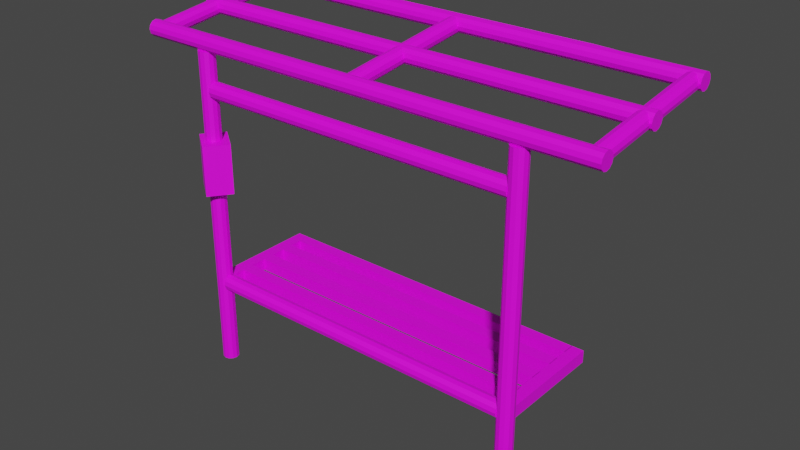 # Source: banco.blend  (saved by Blender 2.92.15; exported with 4.5.12 LTS)
import bpy
from mathutils import Matrix  # noqa: F401  (used for matrix-valued properties, if any)

bpy.ops.wm.read_factory_settings(use_empty=True)
scene = bpy.context.scene
scene.name = 'Scene'

# ---- collections
col_collection = bpy.data.collections.new('Collection'); scene.collection.children.link(col_collection)

# ---- images (referenced by path relative to the original .blend; pixels are not part of the script)
import os
ASSET_DIR = os.environ.get("B2B_ASSET_DIR", "")  # directory of the original .blend (textures are referenced by path, not embedded)
HERE = os.path.dirname(os.path.abspath(__file__))  # packed textures are extracted next to this script under _unpacked/

def load_image(name, relpath, width, height, colorspace="sRGB"):
    """Load a texture the original file referenced (path relative to the .blend, or extracted next to this script)."""
    p = next((c for c in (os.path.join(HERE, relpath), os.path.join(ASSET_DIR, relpath)) if relpath and os.path.exists(c)), "")
    if p:
        img = bpy.data.images.load(p, check_existing=True)
        img.name = name
    else:  # same state as the original file: an image datablock whose file is absent (Cycles renders it pink)
        img = bpy.data.images.new(name, width, height)
        img.source = "FILE"
        img.filepath = "//" + (relpath or name)
    img.colorspace_settings.name = colorspace
    return img
img_endesga_32_32x_png = load_image('endesga-32-32x.png', 'endesga-32-32x.png', 1024, 1024, 'sRGB')

# ---- materials (node trees are filled in below, after node groups)
mat_banco = bpy.data.materials.new('Banco')
mat_banco.use_transparent_shadow = False

# ---- material node trees
mat_banco.use_nodes = True; mat_banco.node_tree.nodes.clear()
_N = mat_banco.node_tree.nodes; _L = mat_banco.node_tree.links
n0 = _N.new('ShaderNodeBsdfPrincipled'); n0.name = 'Principled BSDF'; n0.location = (10, 300)
n0.distribution = 'GGX'
n0.subsurface_method = 'BURLEY'
n0.inputs[3].default_value = 1.45
n0.inputs[27].default_value = (0.0, 0.0, 0.0, 1.0)
n0.inputs[28].default_value = 1.0
n1 = _N.new('ShaderNodeOutputMaterial'); n1.name = 'Material Output'; n1.location = (300, 300)
n2 = _N.new('ShaderNodeTexImage'); n2.name = 'Image Texture'; n2.location = (-280, 280)
n2.image = img_endesga_32_32x_png
_L.new(n0.outputs[0], n1.inputs[0])
_L.new(n2.outputs[0], n0.inputs[0])
n1.is_active_output = True

# ---- world
world_world = bpy.data.worlds.new('World'); scene.world = world_world
world_world.use_nodes = True; world_world.node_tree.nodes.clear()
_N = world_world.node_tree.nodes; _L = world_world.node_tree.links
n0 = _N.new('ShaderNodeOutputWorld'); n0.name = 'World Output'; n0.location = (300, 300)
n1 = _N.new('ShaderNodeBackground'); n1.name = 'Background'; n1.location = (10, 300)
n1.inputs[0].default_value = (0.05088, 0.05088, 0.05088, 1.0)
_L.new(n1.outputs[0], n0.inputs[0])
n0.is_active_output = True
world_world.color = (0.05088, 0.05088, 0.05088)
world_world.use_sun_shadow = False
world_world.sun_shadow_jitter_overblur = 0.0

# ---- meshes
me_cylinder_009 = bpy.data.meshes.new('Cylinder.009')
me_cylinder_009.from_pydata([(0.0, 1.0, -1.0), (0.0, 1.0, 1.0), (0.5, 0.866, -1.0), (0.5, 0.866, 1.0), (0.866, 0.5, -1.0), (0.866, 0.5, 1.0), (1.0, -4.371e-08, -1.0), (1.0, -4.371e-08, 1.0), (0.866, -0.5, -1.0), (0.866, -0.5, 1.0), (0.5, -0.866, -1.0), (0.5, -0.866, 1.0), (1.51e-07, -1.0, -1.0), (1.51e-07, -1.0, 1.0), (-0.5, -0.866, -1.0), (-0.5, -0.866, 1.0), (-0.866, -0.5, -1.0), (-0.866, -0.5, 1.0), (-1.0, -4.649e-07, -1.0), (-1.0, -4.649e-07, 1.0), (-0.866, 0.5, -1.0), (-0.866, 0.5, 1.0), (-0.5, 0.866, -1.0), (-0.5, 0.866, 1.0), (-7.474, -41.88, 0.701), (-7.474, -1.878, 0.701), (-7.608, -41.88, 0.718), (-7.608, -1.878, 0.718), (-7.974, -41.88, 0.7305), (-7.974, -1.878, 0.7305), (-8.474, -41.88, 0.735), (-8.474, -1.878, 0.735), (-8.974, -41.88, 0.7305), (-8.974, -1.878, 0.7305), (-9.34, -41.88, 0.718), (-9.34, -1.878, 0.718), (-9.474, -41.88, 0.701), (-9.474, -1.878, 0.701), (-9.34, -41.88, 0.684), (-9.34, -1.878, 0.684), (-8.974, -41.88, 0.6715), (-8.974, -1.878, 0.6715), (-8.474, -41.88, 0.667), (-8.474, -1.878, 0.667), (-7.974, -41.88, 0.6715), (-7.974, -1.878, 0.6715), (-7.608, -41.88, 0.684), (-7.608, -1.878, 0.684), (-7.474, -41.88, -0.7134), (-7.474, -1.878, -0.7134), (-7.608, -41.88, -0.6964), (-7.608, -1.878, -0.6964), (-7.974, -41.88, -0.6839), (-7.974, -1.878, -0.6839), (-8.474, -41.88, -0.6794), (-8.474, -1.878, -0.6794), (-8.974, -41.88, -0.6839), (-8.974, -1.878, -0.6839), (-9.34, -41.88, -0.6964), (-9.34, -1.878, -0.6964), (-9.474, -41.88, -0.7134), (-9.474, -1.878, -0.7134), (-9.34, -41.88, -0.7304), (-9.34, -1.878, -0.7304), (-8.974, -41.88, -0.7429), (-8.974, -1.878, -0.7429), (-8.474, -41.88, -0.7474), (-8.474, -1.878, -0.7474), (-7.974, -41.88, -0.7429), (-7.974, -1.878, -0.7429), (-7.608, -41.88, -0.7304), (-7.608, -1.878, -0.7304), (-8.474, -30.04, -0.6807), (-8.474, -30.04, 0.6807), (-7.974, -30.17, -0.6807), (-7.974, -30.17, 0.6807), (-7.608, -30.54, -0.6807), (-7.608, -30.54, 0.6807), (-7.474, -31.04, -0.6807), (-7.474, -31.04, 0.6807), (-7.608, -31.54, -0.6807), (-7.608, -31.54, 0.6807), (-7.974, -31.9, -0.6807), (-7.974, -31.9, 0.6807), (-8.474, -32.04, -0.6807), (-8.474, -32.04, 0.6807), (-8.974, -31.9, -0.6807), (-8.974, -31.9, 0.6807), (-9.34, -31.54, -0.6807), (-9.34, -31.54, 0.6807), (-9.474, -31.04, -0.6807), (-9.474, -31.04, 0.6807), (-9.34, -30.54, -0.6807), (-9.34, -30.54, 0.6807), (-8.974, -30.17, -0.6807), (-8.974, -30.17, 0.6807), (-7.897, -31.83, 0.6755), (-7.897, -30.33, 0.6755), (5.103, -31.83, 0.6755), (5.103, -30.33, 0.6755), (-7.897, -31.83, 0.7265), (-7.897, -30.33, 0.7265), (5.103, -31.83, 0.7265), (5.103, -30.33, 0.7265), (-7.897, -31.83, -0.7356), (-7.897, -30.33, -0.7356), (5.103, -31.83, -0.7356), (5.103, -30.33, -0.7356), (-7.897, -31.83, -0.6845), (-7.897, -30.33, -0.6845), (5.103, -31.83, -0.6845), (5.103, -30.33, -0.6845), (-8.474, -5.378, -0.6807), (-8.474, -5.378, 0.6807), (-7.974, -5.512, -0.6807), (-7.974, -5.512, 0.6807), (-7.608, -5.878, -0.6807), (-7.608, -5.878, 0.6807), (-7.474, -6.378, -0.6807), (-7.474, -6.378, 0.6807), (-7.608, -6.878, -0.6807), (-7.608, -6.878, 0.6807), (-7.974, -7.244, -0.6807), (-7.974, -7.244, 0.6807), (-8.474, -7.378, -0.6807), (-8.474, -7.378, 0.6807), (-8.974, -7.244, -0.6807), (-8.974, -7.244, 0.6807), (-9.34, -6.878, -0.6807), (-9.34, -6.878, 0.6807), (-9.474, -6.378, -0.6807), (-9.474, -6.378, 0.6807), (-9.34, -5.878, -0.6807), (-9.34, -5.878, 0.6807), (-8.974, -5.512, -0.6807), (-8.974, -5.512, 0.6807), (3.585, -31.83, 0.6772), (3.585, -30.33, 0.6772), (3.585, -31.83, -0.6844), (3.585, -30.33, -0.6844), (5.085, -31.83, 0.6772), (5.085, -30.33, 0.6772), (5.085, -31.83, -0.6844), (5.085, -30.33, -0.6844), (0.5701, -31.83, 0.6772), (0.5701, -30.33, 0.6772), (0.5701, -31.83, -0.6844), (0.5701, -30.33, -0.6844), (2.07, -31.83, 0.6772), (2.07, -30.33, 0.6772), (2.07, -31.83, -0.6844), (2.07, -30.33, -0.6844), (-2.752, -31.83, 0.6772), (-2.752, -30.33, 0.6772), (-2.752, -31.83, -0.6844), (-2.752, -30.33, -0.6844), (-1.252, -31.83, 0.6772), (-1.252, -30.33, 0.6772), (-1.252, -31.83, -0.6844), (-1.252, -30.33, -0.6844), (-6.231, -31.83, 0.6772), (-6.231, -30.33, 0.6772), (-6.231, -31.83, -0.6844), (-6.231, -30.33, -0.6844), (-4.731, -31.83, 0.6772), (-4.731, -30.33, 0.6772), (-4.731, -31.83, -0.6844), (-4.731, -30.33, -0.6844), (-8.474, -0.003305, -1.0), (-8.474, -0.003305, 1.0), (-7.974, -0.1373, -1.0), (-7.974, -0.1373, 1.0), (-7.608, -0.5033, -1.0), (-7.608, -0.5033, 1.0), (-7.474, -1.003, -1.0), (-7.474, -1.003, 1.0), (-7.608, -1.503, -1.0), (-7.608, -1.503, 1.0), (-7.974, -1.869, -1.0), (-7.974, -1.869, 1.0), (-8.474, -2.003, -1.0), (-8.474, -2.003, 1.0), (-8.974, -1.869, -1.0), (-8.974, -1.869, 1.0), (-9.34, -1.503, -1.0), (-9.34, -1.503, 1.0), (-9.474, -1.003, -1.0), (-9.474, -1.003, 1.0), (-9.34, -0.5033, -1.0), (-9.34, -0.5033, 1.0), (-8.974, -0.1373, -1.0), (-8.974, -0.1373, 1.0), (8.839, 2.062, -4.976e-08), (-8.788, -0.1023, -7.277e-08), (8.855, 1.929, 0.01702), (-8.772, -0.2353, 0.01702), (8.9, 1.566, 0.02948), (-8.727, -0.5986, 0.02948), (8.961, 1.069, 0.03404), (-8.666, -1.095, 0.03404), (9.022, 0.5732, 0.02948), (-8.605, -1.591, 0.02948), (9.066, 0.2099, 0.01702), (-8.561, -1.954, 0.01702), (9.082, 0.07693, -4.13e-08), (-8.544, -2.087, -6.431e-08), (9.066, 0.2099, -0.01702), (-8.561, -1.954, -0.01702), (9.022, 0.5732, -0.02948), (-8.605, -1.591, -0.02948), (8.961, 1.069, -0.03404), (-8.666, -1.095, -0.03404), (8.9, 1.566, -0.02948), (-8.727, -0.5986, -0.02948), (8.855, 1.929, -0.01702), (-8.772, -0.2353, -0.01702), (8.839, 2.062, -0.9592), (-8.788, -0.1023, -0.9592), (8.855, 1.929, -0.9422), (-8.772, -0.2353, -0.9422), (8.9, 1.566, -0.9298), (-8.727, -0.5986, -0.9298), (8.961, 1.069, -0.9252), (-8.666, -1.095, -0.9252), (9.022, 0.5732, -0.9298), (-8.605, -1.591, -0.9298), (9.066, 0.2099, -0.9422), (-8.561, -1.954, -0.9422), (9.082, 0.07693, -0.9592), (-8.544, -2.087, -0.9592), (9.066, 0.2099, -0.9763), (-8.561, -1.954, -0.9763), (9.022, 0.5732, -0.9887), (-8.605, -1.591, -0.9887), (8.961, 1.069, -0.9933), (-8.666, -1.095, -0.9933), (8.9, 1.566, -0.9887), (-8.727, -0.5986, -0.9887), (8.855, 1.929, -0.9763), (-8.772, -0.2353, -0.9763), (8.839, 2.062, 0.9592), (-8.788, -0.1023, 0.9592), (8.855, 1.929, 0.9762), (-8.772, -0.2353, 0.9762), (8.9, 1.566, 0.9887), (-8.727, -0.5986, 0.9887), (8.961, 1.069, 0.9932), (-8.666, -1.095, 0.9932), (9.022, 0.5732, 0.9887), (-8.605, -1.591, 0.9887), (9.066, 0.2099, 0.9762), (-8.561, -1.954, 0.9762), (9.082, 0.07693, 0.9592), (-8.544, -2.087, 0.9592), (9.066, 0.2099, 0.9422), (-8.561, -1.954, 0.9422), (9.022, 0.5732, 0.9297), (-8.605, -1.591, 0.9297), (8.961, 1.069, 0.9251), (-8.666, -1.095, 0.9251), (8.9, 1.566, 0.9297), (-8.727, -0.5986, 0.9297), (8.855, 1.929, 0.9422), (-8.772, -0.2353, 0.9422), (9.166, 2.154, -1.0), (9.166, 2.154, 1.0), (9.666, 2.02, -1.0), (9.666, 2.02, 1.0), (10.07, 1.943, -0.5669), (10.07, 1.943, 0.5669), (10.13, 0.8641, -0.5669), (10.13, 0.8641, 0.5669), (10.03, 0.6535, -1.0), (10.03, 0.6535, 1.0), (9.666, 0.2875, -1.0), (9.666, 0.2875, 1.0), (9.166, 0.1535, -1.0), (9.166, 0.1535, 1.0), (8.666, 0.2875, -1.0), (8.666, 0.2875, 1.0), (8.3, 0.6535, -1.0), (8.3, 0.6535, 1.0), (8.166, 1.154, -1.0), (8.166, 1.154, 1.0), (8.3, 1.654, -1.0), (8.3, 1.654, 1.0), (8.666, 2.02, -1.0), (8.666, 2.02, 1.0), (-8.565, -18.69, -0.7956), (-8.565, -12.49, -0.7956), (-6.0, -18.69, -0.7308), (-6.0, -12.49, -0.7308), (-10.95, -18.69, -0.6863), (-10.95, -12.49, -0.6863), (-8.384, -18.69, -0.6215), (-8.384, -12.49, -0.6215), (10.03, 1.654, 1.0), (10.03, 1.654, -1.0), (10.17, 1.154, -1.0), (10.17, 1.154, 1.0)], [], [(0, 1, 3, 2), (2, 3, 5, 4), (4, 5, 7, 6), (6, 7, 9, 8), (8, 9, 11, 10), (10, 11, 13, 12), (12, 13, 15, 14), (14, 15, 17, 16), (16, 17, 19, 18), (18, 19, 21, 20), (3, 1, 23, 21, 19, 17, 15, 13, 11, 9, 7, 5), (20, 21, 23, 22), (22, 23, 1, 0), (0, 2, 4, 6, 8, 10, 12, 14, 16, 18, 20, 22), (24, 25, 27, 26), (26, 27, 29, 28), (28, 29, 31, 30), (30, 31, 33, 32), (32, 33, 35, 34), (34, 35, 37, 36), (36, 37, 39, 38), (38, 39, 41, 40), (40, 41, 43, 42), (42, 43, 45, 44), (27, 25, 47, 45, 43, 41, 39, 37, 35, 33, 31, 29), (44, 45, 47, 46), (46, 47, 25, 24), (24, 26, 28, 30, 32, 34, 36, 38, 40, 42, 44, 46), (48, 49, 51, 50), (50, 51, 53, 52), (52, 53, 55, 54), (54, 55, 57, 56), (56, 57, 59, 58), (58, 59, 61, 60), (60, 61, 63, 62), (62, 63, 65, 64), (64, 65, 67, 66), (66, 67, 69, 68), (51, 49, 71, 69, 67, 65, 63, 61, 59, 57, 55, 53), (68, 69, 71, 70), (70, 71, 49, 48), (48, 50, 52, 54, 56, 58, 60, 62, 64, 66, 68, 70), (72, 73, 75, 74), (74, 75, 77, 76), (76, 77, 79, 78), (78, 79, 81, 80), (80, 81, 83, 82), (82, 83, 85, 84), (84, 85, 87, 86), (86, 87, 89, 88), (88, 89, 91, 90), (90, 91, 93, 92), (75, 73, 95, 93, 91, 89, 87, 85, 83, 81, 79, 77), (92, 93, 95, 94), (94, 95, 73, 72), (72, 74, 76, 78, 80, 82, 84, 86, 88, 90, 92, 94), (96, 97, 99, 98), (98, 99, 103, 102), (102, 103, 101, 100), (100, 101, 97, 96), (98, 102, 100, 96), (103, 99, 97, 101), (104, 105, 107, 106), (106, 107, 111, 110), (110, 111, 109, 108), (108, 109, 105, 104), (106, 110, 108, 104), (111, 107, 105, 109), (112, 113, 115, 114), (114, 115, 117, 116), (116, 117, 119, 118), (118, 119, 121, 120), (120, 121, 123, 122), (122, 123, 125, 124), (124, 125, 127, 126), (126, 127, 129, 128), (128, 129, 131, 130), (130, 131, 133, 132), (115, 113, 135, 133, 131, 129, 127, 125, 123, 121, 119, 117), (132, 133, 135, 134), (134, 135, 113, 112), (112, 114, 116, 118, 120, 122, 124, 126, 128, 130, 132, 134), (136, 137, 139, 138), (142, 143, 141, 140), (138, 142, 140, 136), (143, 139, 137, 141), (144, 145, 147, 146), (150, 151, 149, 148), (146, 150, 148, 144), (151, 147, 145, 149), (152, 153, 155, 154), (158, 159, 157, 156), (154, 158, 156, 152), (159, 155, 153, 157), (160, 161, 163, 162), (166, 167, 165, 164), (162, 166, 164, 160), (167, 163, 161, 165), (168, 169, 171, 170), (170, 171, 173, 172), (172, 173, 175, 174), (174, 175, 177, 176), (176, 177, 179, 178), (178, 179, 181, 180), (180, 181, 183, 182), (182, 183, 185, 184), (184, 185, 187, 186), (186, 187, 189, 188), (171, 169, 191, 189, 187, 185, 183, 181, 179, 177, 175, 173), (188, 189, 191, 190), (190, 191, 169, 168), (168, 170, 172, 174, 176, 178, 180, 182, 184, 186, 188, 190), (192, 193, 195, 194), (194, 195, 197, 196), (196, 197, 199, 198), (198, 199, 201, 200), (200, 201, 203, 202), (202, 203, 205, 204), (204, 205, 207, 206), (206, 207, 209, 208), (208, 209, 211, 210), (210, 211, 213, 212), (195, 193, 215, 213, 211, 209, 207, 205, 203, 201, 199, 197), (212, 213, 215, 214), (214, 215, 193, 192), (192, 194, 196, 198, 200, 202, 204, 206, 208, 210, 212, 214), (216, 217, 219, 218), (218, 219, 221, 220), (220, 221, 223, 222), (222, 223, 225, 224), (224, 225, 227, 226), (226, 227, 229, 228), (228, 229, 231, 230), (230, 231, 233, 232), (232, 233, 235, 234), (234, 235, 237, 236), (219, 217, 239, 237, 235, 233, 231, 229, 227, 225, 223, 221), (236, 237, 239, 238), (238, 239, 217, 216), (216, 218, 220, 222, 224, 226, 228, 230, 232, 234, 236, 238), (240, 241, 243, 242), (242, 243, 245, 244), (244, 245, 247, 246), (246, 247, 249, 248), (248, 249, 251, 250), (250, 251, 253, 252), (252, 253, 255, 254), (254, 255, 257, 256), (256, 257, 259, 258), (258, 259, 261, 260), (243, 241, 263, 261, 259, 257, 255, 253, 251, 249, 247, 245), (260, 261, 263, 262), (262, 263, 241, 240), (240, 242, 244, 246, 248, 250, 252, 254, 256, 258, 260, 262), (264, 265, 267, 266), (266, 267, 296, 297), (268, 269, 271, 270), (298, 299, 273, 272), (272, 273, 275, 274), (274, 275, 277, 276), (276, 277, 279, 278), (278, 279, 281, 280), (280, 281, 283, 282), (282, 283, 285, 284), (267, 265, 287, 285, 283, 281, 279, 277, 275, 273, 299, 296), (284, 285, 287, 286), (286, 287, 265, 264), (264, 266, 297, 298, 272, 274, 276, 278, 280, 282, 284, 286), (288, 289, 291, 290), (290, 291, 295, 294), (294, 295, 293, 292), (292, 293, 289, 288), (290, 294, 292, 288), (295, 291, 289, 293), (269, 268, 297, 296), (268, 270, 298, 297), (271, 269, 296, 299), (270, 271, 299, 298)])
_uv = me_cylinder_009.uv_layers.new(name='UVMap')
_uv.uv.foreach_set('vector', [0.7949, 0.3438, 0.7949, 0.3438, 0.7949, 0.3438, 0.7949, 0.3438, 0.7949, 0.3438, 0.7949, 0.3438, 0.7949, 0.3438, 0.7949, 0.3438, 0.7949, 0.3438, 0.7949, 0.3438, 0.7949, 0.3438, 0.7949, 0.3438, 0.7949, 0.3438, 0.7949, 0.3438, 0.7949, 0.3438, 0.7949, 0.3438, 0.7949, 0.3438, 0.7949, 0.3438, 0.7949, 0.3438, 0.7949, 0.3438, 0.7949, 0.3438, 0.7949, 0.3438, 0.7949, 0.3438, 0.7949, 0.3438, 0.7949, 0.3438, 0.7949, 0.3438, 0.7949, 0.3438, 0.7949, 0.3438, 0.7949, 0.3438, 0.7949, 0.3438, 0.7949, 0.3438, 0.7949, 0.3438, 0.7949, 0.3438, 0.7949, 0.3438, 0.7949, 0.3438, 0.7949, 0.3438, 0.7949, 0.3438, 0.7949, 0.3438, 0.7949, 0.3438, 0.7949, 0.3438, 0.7871, 0.4375, 0.7871, 0.4375, 0.7871, 0.4375, 0.7871, 0.4375, 0.7871, 0.4375, 0.7871, 0.4375, 0.7871, 0.4375, 0.7871, 0.4375, 0.7871, 0.4375, 0.7871, 0.4375, 0.7871, 0.4375, 0.7871, 0.4375, 0.7949, 0.3438, 0.7949, 0.3438, 0.7949, 0.3438, 0.7949, 0.3438, 0.7949, 0.3438, 0.7949, 0.3438, 0.7949, 0.3438, 0.7949, 0.3438, 0.79, 0.5675, 0.79, 0.5675, 0.79, 0.5675, 0.79, 0.5675, 0.79, 0.5675, 0.79, 0.5675, 0.79, 0.5675, 0.79, 0.5675, 0.79, 0.5675, 0.79, 0.5675, 0.79, 0.5675, 0.79, 0.5675, 0.7949, 0.5312, 0.7949, 0.5312, 0.7949, 0.5312, 0.7949, 0.5312, 0.7949, 0.5312, 0.7949, 0.5312, 0.7949, 0.5312, 0.7949, 0.5312, 0.7949, 0.5312, 0.7949, 0.5312, 0.7949, 0.5312, 0.7949, 0.5312, 0.7949, 0.5312, 0.7949, 0.5312, 0.7949, 0.5312, 0.7949, 0.5312, 0.7949, 0.5312, 0.7949, 0.5312, 0.7949, 0.5312, 0.7949, 0.5312, 0.7949, 0.5312, 0.7949, 0.5312, 0.7949, 0.5312, 0.7949, 0.5312, 0.7949, 0.5312, 0.7949, 0.5312, 0.7949, 0.5312, 0.7949, 0.5312, 0.7949, 0.5312, 0.7949, 0.5312, 0.7949, 0.5312, 0.7949, 0.5312, 0.7949, 0.5312, 0.7949, 0.5312, 0.7949, 0.5312, 0.7949, 0.5312, 0.7949, 0.5312, 0.7949, 0.5312, 0.7949, 0.5312, 0.7949, 0.5312, 0.7988, 0.4062, 0.7988, 0.4062, 0.7988, 0.4062, 0.7988, 0.4062, 0.7988, 0.4062, 0.7988, 0.4062, 0.7988, 0.4062, 0.7988, 0.4062, 0.7988, 0.4062, 0.7988, 0.4062, 0.7988, 0.4062, 0.7988, 0.4062, 0.7949, 0.5312, 0.7949, 0.5312, 0.7949, 0.5312, 0.7949, 0.5312, 0.7949, 0.5312, 0.7949, 0.5312, 0.7949, 0.5312, 0.7949, 0.5312, 0.7881, 0.3125, 0.7881, 0.3125, 0.7881, 0.3125, 0.7881, 0.3125, 0.7881, 0.3125, 0.7881, 0.3125, 0.7881, 0.3125, 0.7881, 0.3125, 0.7881, 0.3125, 0.7881, 0.3125, 0.7881, 0.3125, 0.7881, 0.3125, 0.7949, 0.5312, 0.7949, 0.5312, 0.7949, 0.5312, 0.7949, 0.5312, 0.7949, 0.5312, 0.7949, 0.5312, 0.7949, 0.5312, 0.7949, 0.5312, 0.7949, 0.5312, 0.7949, 0.5312, 0.7949, 0.5312, 0.7949, 0.5312, 0.7949, 0.5312, 0.7949, 0.5312, 0.7949, 0.5312, 0.7949, 0.5312, 0.7949, 0.5312, 0.7949, 0.5312, 0.7949, 0.5312, 0.7949, 0.5312, 0.7949, 0.5312, 0.7949, 0.5312, 0.7949, 0.5312, 0.7949, 0.5312, 0.7949, 0.5312, 0.7949, 0.5312, 0.7949, 0.5312, 0.7949, 0.5312, 0.7949, 0.5312, 0.7949, 0.5312, 0.7949, 0.5312, 0.7949, 0.5312, 0.7949, 0.5312, 0.7949, 0.5312, 0.7949, 0.5312, 0.7949, 0.5312, 0.7949, 0.5312, 0.7949, 0.5312, 0.7949, 0.5312, 0.7949, 0.5312, 0.7998, 0.4375, 0.7998, 0.4375, 0.7998, 0.4375, 0.7998, 0.4375, 0.7998, 0.4375, 0.7998, 0.4375, 0.7998, 0.4375, 0.7998, 0.4375, 0.7998, 0.4375, 0.7998, 0.4375, 0.7998, 0.4375, 0.7998, 0.4375, 0.7949, 0.5312, 0.7949, 0.5312, 0.7949, 0.5312, 0.7949, 0.5312, 0.7949, 0.5312, 0.7949, 0.5312, 0.7949, 0.5312, 0.7949, 0.5312, 0.7881, 0.3125, 0.7881, 0.3125, 0.7881, 0.3125, 0.7881, 0.3125, 0.7881, 0.3125, 0.7881, 0.3125, 0.7881, 0.3125, 0.7881, 0.3125, 0.7881, 0.3125, 0.7881, 0.3125, 0.7881, 0.3125, 0.7881, 0.3125, 0.7988, 0.5, 0.7988, 0.5, 0.7988, 0.5, 0.7988, 0.5, 0.7988, 0.5, 0.7988, 0.5, 0.7988, 0.5, 0.7988, 0.5, 0.7988, 0.5, 0.7988, 0.5, 0.7988, 0.5, 0.7988, 0.5, 0.7988, 0.5, 0.7988, 0.5, 0.7988, 0.5, 0.7988, 0.5, 0.7988, 0.5, 0.7988, 0.5, 0.7988, 0.5, 0.7988, 0.5, 0.7988, 0.5, 0.7988, 0.5, 0.7988, 0.5, 0.7988, 0.5, 0.7988, 0.5, 0.7988, 0.5, 0.7988, 0.5, 0.7988, 0.5, 0.7988, 0.5, 0.7988, 0.5, 0.7988, 0.5, 0.7988, 0.5, 0.7988, 0.5, 0.7988, 0.5, 0.7988, 0.5, 0.7988, 0.5, 0.7988, 0.5, 0.7988, 0.5, 0.7988, 0.5, 0.7988, 0.5, 0.7998, 0.4375, 0.7998, 0.4375, 0.7998, 0.4375, 0.7998, 0.4375, 0.7998, 0.4375, 0.7998, 0.4375, 0.7998, 0.4375, 0.7998, 0.4375, 0.7998, 0.4375, 0.7998, 0.4375, 0.7998, 0.4375, 0.7998, 0.4375, 0.7988, 0.5, 0.7988, 0.5, 0.7988, 0.5, 0.7988, 0.5, 0.7988, 0.5, 0.7988, 0.5, 0.7988, 0.5, 0.7988, 0.5, 0.7998, 0.4375, 0.7998, 0.4375, 0.7998, 0.4375, 0.7998, 0.4375, 0.7998, 0.4375, 0.7998, 0.4375, 0.7998, 0.4375, 0.7998, 0.4375, 0.7998, 0.4375, 0.7998, 0.4375, 0.7998, 0.4375, 0.7998, 0.4375, 0.792, 0.4375, 0.792, 0.4375, 0.792, 0.4375, 0.792, 0.4375, 0.792, 0.4375, 0.792, 0.4375, 0.792, 0.4375, 0.792, 0.4375, 0.792, 0.4375, 0.792, 0.4375, 0.792, 0.4375, 0.792, 0.4375, 0.375, 0.75, 0.625, 0.75, 0.625, 1.0, 0.375, 1.0, 0.792, 0.4375, 0.792, 0.4375, 0.792, 0.4375, 0.792, 0.4375, 0.792, 0.4375, 0.792, 0.4375, 0.792, 0.4375, 0.792, 0.4375, 0.7988, 0.5, 0.7988, 0.5, 0.7988, 0.5, 0.7988, 0.5, 0.7949, 0.375, 0.7949, 0.375, 0.7949, 0.375, 0.7949, 0.375, 0.7988, 0.5, 0.7988, 0.5, 0.7988, 0.5, 0.7988, 0.5, 0.375, 0.75, 0.625, 0.75, 0.625, 1.0, 0.375, 1.0, 0.7988, 0.5, 0.7988, 0.5, 0.7988, 0.5, 0.7988, 0.5, 0.7988, 0.5, 0.7988, 0.5, 0.7988, 0.5, 0.7988, 0.5, 0.7939, 0.375, 0.7939, 0.375, 0.7939, 0.375, 0.7939, 0.375, 0.7939, 0.375, 0.7939, 0.375, 0.7939, 0.375, 0.7939, 0.375, 0.7939, 0.375, 0.7939, 0.375, 0.7939, 0.375, 0.7939, 0.375, 0.7939, 0.375, 0.7939, 0.375, 0.7939, 0.375, 0.7939, 0.375, 0.7939, 0.375, 0.7939, 0.375, 0.7939, 0.375, 0.7939, 0.375, 0.7939, 0.375, 0.7939, 0.375, 0.7939, 0.375, 0.7939, 0.375, 0.7939, 0.375, 0.7939, 0.375, 0.7939, 0.375, 0.7939, 0.375, 0.7939, 0.375, 0.7939, 0.375, 0.7939, 0.375, 0.7939, 0.375, 0.7939, 0.375, 0.7939, 0.375, 0.7939, 0.375, 0.7939, 0.375, 0.7939, 0.375, 0.7939, 0.375, 0.7939, 0.375, 0.7939, 0.375, 0.7949, 0.5938, 0.7949, 0.5938, 0.7949, 0.5938, 0.7949, 0.5938, 0.7949, 0.5938, 0.7949, 0.5938, 0.7949, 0.5938, 0.7949, 0.5938, 0.7949, 0.5938, 0.7949, 0.5938, 0.7949, 0.5938, 0.7949, 0.5938, 0.7939, 0.375, 0.7939, 0.375, 0.7939, 0.375, 0.7939, 0.375, 0.7939, 0.375, 0.7939, 0.375, 0.7939, 0.375, 0.7939, 0.375, 0.7998, 0.4375, 0.7998, 0.4375, 0.7998, 0.4375, 0.7998, 0.4375, 0.7998, 0.4375, 0.7998, 0.4375, 0.7998, 0.4375, 0.7998, 0.4375, 0.7998, 0.4375, 0.7998, 0.4375, 0.7998, 0.4375, 0.7998, 0.4375, 0.1348, 0.3438, 0.1348, 0.3438, 0.1348, 0.3438, 0.1348, 0.3438, 0.1341, 0.5312, 0.1341, 0.5312, 0.1341, 0.5312, 0.1341, 0.5312, 0.1348, 0.3438, 0.1348, 0.3438, 0.1348, 0.3438, 0.1348, 0.3438, 0.1341, 0.5312, 0.1341, 0.5312, 0.1341, 0.5312, 0.1341, 0.5312, 0.1348, 0.3438, 0.1348, 0.3438, 0.1348, 0.3438, 0.1348, 0.3438, 0.1341, 0.5312, 0.1341, 0.5312, 0.1341, 0.5312, 0.1341, 0.5312, 0.1348, 0.3438, 0.1348, 0.3438, 0.1348, 0.3438, 0.1348, 0.3438, 0.1341, 0.5312, 0.1341, 0.5312, 0.1341, 0.5312, 0.1341, 0.5312, 0.1348, 0.3438, 0.1348, 0.3438, 0.1348, 0.3438, 0.1348, 0.3438, 0.1341, 0.5312, 0.1341, 0.5312, 0.1341, 0.5312, 0.1341, 0.5312, 0.1348, 0.3438, 0.1348, 0.3438, 0.1348, 0.3438, 0.1348, 0.3438, 0.1341, 0.5312, 0.1341, 0.5312, 0.1341, 0.5312, 0.1341, 0.5312, 0.1348, 0.3438, 0.1348, 0.3438, 0.1348, 0.3438, 0.1348, 0.3438, 0.1341, 0.5312, 0.1341, 0.5312, 0.1341, 0.5312, 0.1341, 0.5312, 0.1348, 0.3438, 0.1348, 0.3438, 0.1348, 0.3438, 0.1348, 0.3438, 0.1341, 0.5312, 0.1341, 0.5312, 0.1341, 0.5312, 0.1341, 0.5312, 0.7949, 0.3438, 0.7949, 0.3438, 0.7949, 0.3438, 0.7949, 0.3438, 0.7949, 0.3438, 0.7949, 0.3438, 0.7949, 0.3438, 0.7949, 0.3438, 0.7949, 0.3438, 0.7949, 0.3438, 0.7949, 0.3438, 0.7949, 0.3438, 0.7949, 0.3438, 0.7949, 0.3438, 0.7949, 0.3438, 0.7949, 0.3438, 0.7949, 0.3438, 0.7949, 0.3438, 0.7949, 0.3438, 0.7949, 0.3438, 0.7949, 0.3438, 0.7949, 0.3438, 0.7949, 0.3438, 0.7949, 0.3438, 0.7949, 0.3438, 0.7949, 0.3438, 0.7949, 0.3438, 0.7949, 0.3438, 0.7949, 0.3438, 0.7949, 0.3438, 0.7949, 0.3438, 0.7949, 0.3438, 0.7949, 0.3438, 0.7949, 0.3438, 0.7949, 0.3438, 0.7949, 0.3438, 0.7949, 0.3438, 0.7949, 0.3438, 0.7949, 0.3438, 0.7949, 0.3438, 0.7871, 0.4375, 0.7871, 0.4375, 0.7871, 0.4375, 0.7871, 0.4375, 0.7871, 0.4375, 0.7871, 0.4375, 0.7871, 0.4375, 0.7871, 0.4375, 0.7871, 0.4375, 0.7871, 0.4375, 0.7871, 0.4375, 0.7871, 0.4375, 0.7949, 0.3438, 0.7949, 0.3438, 0.7949, 0.3438, 0.7949, 0.3438, 0.7949, 0.3438, 0.7949, 0.3438, 0.7949, 0.3438, 0.7949, 0.3438, 0.79, 0.5675, 0.79, 0.5675, 0.79, 0.5675, 0.79, 0.5675, 0.79, 0.5675, 0.79, 0.5675, 0.79, 0.5675, 0.79, 0.5675, 0.79, 0.5675, 0.79, 0.5675, 0.79, 0.5675, 0.79, 0.5675, 0.7949, 0.3438, 0.7949, 0.3438, 0.7949, 0.3438, 0.7949, 0.3438, 0.7949, 0.3438, 0.7949, 0.3438, 0.7949, 0.3438, 0.7949, 0.3438, 0.7949, 0.3438, 0.7949, 0.3438, 0.7949, 0.3438, 0.7949, 0.3438, 0.7949, 0.3438, 0.7949, 0.3438, 0.7949, 0.3438, 0.7949, 0.3438, 0.7949, 0.3438, 0.7949, 0.3438, 0.7949, 0.3438, 0.7949, 0.3438, 0.7949, 0.3438, 0.7949, 0.3438, 0.7949, 0.3438, 0.7949, 0.3438, 0.7949, 0.3438, 0.7949, 0.3438, 0.7949, 0.3438, 0.7949, 0.3438, 0.7949, 0.3438, 0.7949, 0.3438, 0.7949, 0.3438, 0.7949, 0.3438, 0.7949, 0.3438, 0.7949, 0.3438, 0.7949, 0.3438, 0.7949, 0.3438, 0.7949, 0.3438, 0.7949, 0.3438, 0.7949, 0.3438, 0.7949, 0.3438, 0.7988, 0.25, 0.7988, 0.25, 0.7988, 0.25, 0.7988, 0.25, 0.7988, 0.25, 0.7988, 0.25, 0.7988, 0.25, 0.7988, 0.25, 0.7988, 0.25, 0.7988, 0.25, 0.7988, 0.25, 0.7988, 0.25, 0.7949, 0.3438, 0.7949, 0.3438, 0.7949, 0.3438, 0.7949, 0.3438, 0.7949, 0.3438, 0.7949, 0.3438, 0.7949, 0.3438, 0.7949, 0.3438, 0.75, 0.49, 0.87, 0.4578, 0.9578, 0.37, 0.99, 0.25, 0.9578, 0.13, 0.87, 0.04215, 0.75, 0.01, 0.63, 0.04215, 0.5422, 0.13, 0.51, 0.25, 0.5422, 0.37, 0.63, 0.4578, 0.79, 0.5675, 0.79, 0.5675, 0.79, 0.5675, 0.79, 0.5675, 0.79, 0.5675, 0.79, 0.5675, 0.79, 0.5675, 0.79, 0.5675, 0.79, 0.5675, 0.79, 0.5675, 0.79, 0.5675, 0.79, 0.5675, 0.79, 0.5675, 0.79, 0.5675, 0.79, 0.5675, 0.79, 0.5675, 0.79, 0.5675, 0.79, 0.5675, 0.79, 0.5675, 0.79, 0.5675, 0.79, 0.5675, 0.79, 0.5675, 0.79, 0.5675, 0.79, 0.5675, 0.79, 0.5675, 0.79, 0.5675, 0.79, 0.5675, 0.79, 0.5675, 0.79, 0.5675, 0.79, 0.5675, 0.79, 0.5675, 0.79, 0.5675, 0.79, 0.5675, 0.79, 0.5675, 0.79, 0.5675, 0.79, 0.5675, 0.79, 0.5675, 0.79, 0.5675, 0.79, 0.5675, 0.79, 0.5675, 0.7959, 0.5625, 0.7959, 0.5625, 0.7959, 0.5625, 0.7959, 0.5625, 0.7959, 0.5625, 0.7959, 0.5625, 0.7959, 0.5625, 0.7959, 0.5625, 0.7959, 0.5625, 0.7959, 0.5625, 0.7959, 0.5625, 0.7959, 0.5625, 0.79, 0.5675, 0.79, 0.5675, 0.79, 0.5675, 0.79, 0.5675, 0.79, 0.5675, 0.79, 0.5675, 0.79, 0.5675, 0.79, 0.5675, 0.75, 0.49, 0.87, 0.4578, 0.9578, 0.37, 0.99, 0.25, 0.9578, 0.13, 0.87, 0.04215, 0.75, 0.01, 0.63, 0.04215, 0.5422, 0.13, 0.51, 0.25, 0.5422, 0.37, 0.63, 0.4578, 0.7949, 0.3438, 0.7949, 0.3438, 0.7949, 0.3438, 0.7949, 0.3438, 0.7949, 0.3438, 0.7949, 0.3438, 0.7949, 0.3438, 0.7949, 0.3438, 0.7949, 0.3438, 0.7949, 0.3438, 0.7949, 0.3438, 0.7949, 0.3438, 0.7949, 0.3438, 0.7949, 0.3438, 0.7949, 0.3438, 0.7949, 0.3438, 0.7949, 0.3438, 0.7949, 0.3438, 0.7949, 0.3438, 0.7949, 0.3438, 0.7949, 0.3438, 0.7949, 0.3438, 0.7949, 0.3438, 0.7949, 0.3438, 0.7949, 0.3438, 0.7949, 0.3438, 0.7949, 0.3438, 0.7949, 0.3438, 0.7949, 0.3438, 0.7949, 0.3438, 0.7949, 0.3438, 0.7949, 0.3438, 0.7949, 0.3438, 0.7949, 0.3438, 0.7949, 0.3438, 0.7949, 0.3438, 0.7949, 0.3438, 0.7949, 0.3438, 0.7949, 0.3438, 0.7949, 0.3438, 0.8027, 0.25, 0.8027, 0.25, 0.8027, 0.25, 0.8027, 0.25, 0.8027, 0.25, 0.8027, 0.25, 0.8027, 0.25, 0.8027, 0.25, 0.8027, 0.25, 0.8027, 0.25, 0.8027, 0.25, 0.8027, 0.25, 0.7949, 0.3438, 0.7949, 0.3438, 0.7949, 0.3438, 0.7949, 0.3438, 0.7949, 0.3438, 0.7949, 0.3438, 0.7949, 0.3438, 0.7949, 0.3438, 0.75, 0.49, 0.87, 0.4578, 0.9578, 0.37, 0.99, 0.25, 0.9578, 0.13, 0.87, 0.04215, 0.75, 0.01, 0.63, 0.04215, 0.5422, 0.13, 0.51, 0.25, 0.5422, 0.37, 0.63, 0.4578, 0.7949, 0.3438, 0.7949, 0.3438, 0.7949, 0.3438, 0.7949, 0.3438, 0.7949, 0.3438, 0.7949, 0.3438, 0.7949, 0.3438, 0.7949, 0.3438, 0.3662, 0.4375, 0.3662, 0.4375, 0.3662, 0.4375, 0.3662, 0.4375, 0.7949, 0.3438, 0.7949, 0.3438, 0.7949, 0.3438, 0.7949, 0.3438, 0.7949, 0.3438, 0.7949, 0.3438, 0.7949, 0.3438, 0.7949, 0.3438, 0.7949, 0.3438, 0.7949, 0.3438, 0.7949, 0.3438, 0.7949, 0.3438, 0.7949, 0.3438, 0.7949, 0.3438, 0.7949, 0.3438, 0.7949, 0.3438, 0.7949, 0.3438, 0.7949, 0.3438, 0.7949, 0.3438, 0.7949, 0.3438, 0.7949, 0.3438, 0.7949, 0.3438, 0.7949, 0.3438, 0.7949, 0.3438, 0.7949, 0.3438, 0.7949, 0.3438, 0.7949, 0.3438, 0.7949, 0.3438, 0.7871, 0.4375, 0.7871, 0.4375, 0.7871, 0.4375, 0.7871, 0.4375, 0.7871, 0.4375, 0.7871, 0.4375, 0.7871, 0.4375, 0.7871, 0.4375, 0.7871, 0.4375, 0.7871, 0.4375, 0.7871, 0.4375, 0.7871, 0.4375, 0.7949, 0.3438, 0.7949, 0.3438, 0.7949, 0.3438, 0.7949, 0.3438, 0.7949, 0.3438, 0.7949, 0.3438, 0.7949, 0.3438, 0.7949, 0.3438, 0.79, 0.5675, 0.79, 0.5675, 0.79, 0.5675, 0.79, 0.5675, 0.79, 0.5675, 0.79, 0.5675, 0.79, 0.5675, 0.79, 0.5675, 0.79, 0.5675, 0.79, 0.5675, 0.79, 0.5675, 0.79, 0.5675, 0.8018, 0.3438, 0.8018, 0.3438, 0.8018, 0.3438, 0.8018, 0.3438, 0.8301, 0.25, 0.8301, 0.25, 0.8301, 0.25, 0.8301, 0.25, 0.8018, 0.3438, 0.8018, 0.3438, 0.8018, 0.3438, 0.8018, 0.3438, 0.8281, 0.5312, 0.8281, 0.5312, 0.8281, 0.5312, 0.8281, 0.5312, 0.7998, 0.4062, 0.7998, 0.4062, 0.7998, 0.4062, 0.7998, 0.4062, 0.8018, 0.3438, 0.8018, 0.3438, 0.8018, 0.3438, 0.8018, 0.3438, 0.7949, 0.3438, 0.7949, 0.3438, 0.7949, 0.3438, 0.7949, 0.3438, 0.7949, 0.3438, 0.7949, 0.3438, 0.7949, 0.3438, 0.7949, 0.3438, 0.7949, 0.3438, 0.7949, 0.3438, 0.7949, 0.3438, 0.7949, 0.3438, 0.7949, 0.3438, 0.7949, 0.3438, 0.7949, 0.3438, 0.7949, 0.3438])
me_cylinder_009.materials.append(mat_banco)
me_cylinder_009.use_remesh_fix_poles = True
me_cylinder_009.use_remesh_preserve_attributes = False
me_cylinder_009.use_mirror_vertex_groups = False
me_cylinder_009.update()

# ---- objects
ob_cylinder_009 = bpy.data.objects.new('Cylinder.009', me_cylinder_009)

# ---- transforms, parenting, visibility, modifiers, constraints
ob_cylinder_009.location = (0.0, 0.0, 4.0)
ob_cylinder_009.rotation_euler = (1.571, 0.0, 1.571)
ob_cylinder_009.scale = (0.1, 0.1, 2.938)
ob_cylinder_009.lineart.crease_threshold = 0.0

# ---- collection membership
col_collection.objects.link(ob_cylinder_009)

# ---- scene / render settings (as saved in the file)
scene.frame_start = 1; scene.frame_end = 250; scene.frame_set(178)
scene.render.engine = 'BLENDER_EEVEE_NEXT'
scene.cycles.use_denoising = False
scene.cycles.samples = 128
scene.cycles.sampling_pattern = 'TABULATED_SOBOL'
scene.cycles.use_adaptive_sampling = False
scene.cycles.use_light_tree = False
scene.view_settings.view_transform = 'Filmic'
bpy.context.view_layer.update()

# ---- added for rendering (the .blend has no active camera and no usable light): camera, sun
cam_auto = bpy.data.cameras.new('AutoCamera')
cam_auto.lens = 50.0
cam_auto.sensor_width = 36.0
cam_auto.clip_end = 1000.0
ob_auto_camera = bpy.data.objects.new('AutoCamera', cam_auto)
scene.collection.objects.link(ob_auto_camera)
ob_auto_camera.location = (7.0689, -8.52181, 7.6689)
ob_auto_camera.rotation_euler = (1.09748, -7.21219e-08, 0.694738)
scene.camera = ob_auto_camera
light_auto_sun = bpy.data.lights.new('AutoSun', 'SUN')
light_auto_sun.energy = 3.0
light_auto_sun.angle = 0.0523599
ob_auto_sun = bpy.data.objects.new('AutoSun', light_auto_sun)
scene.collection.objects.link(ob_auto_sun)
ob_auto_sun.rotation_euler = (0.872665, 0.174533, 0.523599)
bpy.context.view_layer.update()

